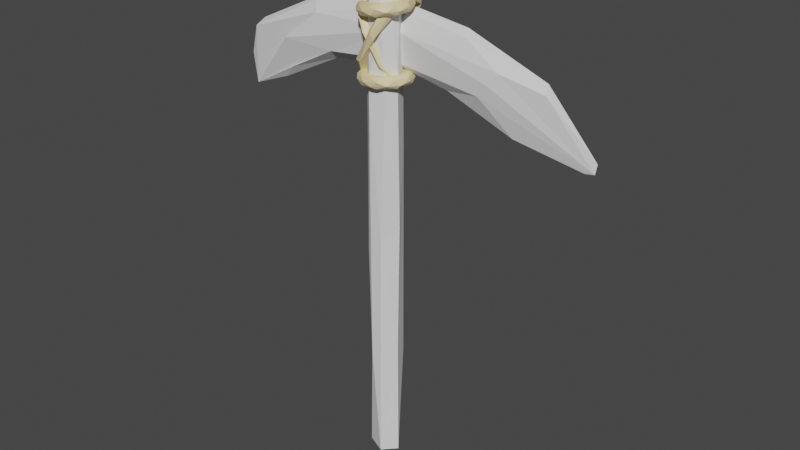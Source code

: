 # Source: Pickaxe.blend  (saved by Blender 2.81.16; exported with 4.5.12 LTS)
import bpy
from mathutils import Matrix  # noqa: F401  (used for matrix-valued properties, if any)

bpy.ops.wm.read_factory_settings(use_empty=True)
scene = bpy.context.scene
scene.name = 'Scene'

# ---- collections
col_collection = bpy.data.collections.new('Collection'); scene.collection.children.link(col_collection)

# ---- materials (node trees are filled in below, after node groups)
mat_001 = bpy.data.materials.new('マテリアル.001')
mat_001.use_transparent_shadow = False

# ---- material node trees
mat_001.use_nodes = True; mat_001.node_tree.nodes.clear()
_N = mat_001.node_tree.nodes; _L = mat_001.node_tree.links
n0 = _N.new('ShaderNodeOutputMaterial'); n0.name = 'マテリアル出力'; n0.location = (300, 300)
n1 = _N.new('ShaderNodeBsdfPrincipled'); n1.name = 'プリンシプルBSDF'; n1.location = (10, 300)
n1.distribution = 'GGX'
n1.subsurface_method = 'BURLEY'
n1.inputs[0].default_value = (0.8276, 0.6819, 0.3813, 1.0)
n1.inputs[3].default_value = 1.45
n1.inputs[27].default_value = (0.0, 0.0, 0.0, 1.0)
n1.inputs[28].default_value = 1.0
_L.new(n1.outputs[0], n0.inputs[0])
n0.is_active_output = True

# ---- world
world_world = bpy.data.worlds.new('World'); scene.world = world_world
world_world.use_nodes = True; world_world.node_tree.nodes.clear()
_N = world_world.node_tree.nodes; _L = world_world.node_tree.links
n0 = _N.new('ShaderNodeOutputWorld'); n0.name = 'World Output'; n0.location = (300, 300)
n1 = _N.new('ShaderNodeBackground'); n1.name = 'Background'; n1.location = (10, 300)
n1.inputs[0].default_value = (0.05088, 0.05088, 0.05088, 1.0)
_L.new(n1.outputs[0], n0.inputs[0])
n0.is_active_output = True
world_world.color = (0.05088, 0.05088, 0.05088)
world_world.use_sun_shadow = False
world_world.sun_shadow_jitter_overblur = 0.0

# ---- meshes
me_x = bpy.data.meshes.new('円柱')
me_x.from_pydata([(0.8617, 0.2192, 2.899), (-0.8881, -0.4881, 2.889), (0.1083, 0.9419, 2.896), (-0.2056, 1.037, 1.102), (0.6671, 0.7605, 0.9237), (0.5773, 0.8643, -1.658), (1.039, -0.2097, -1.485), (1.024, -0.02579, 0.04322), (1.073, -0.2129, -2.946), (1.054, -0.2047, 1.657), (0.2789, -0.8556, 2.905), (0.2913, -1.023, -2.946), (0.6497, -0.8049, 1.594), (-0.3439, -0.9763, 1.454), (0.405, -0.9639, -0.1311), (-0.324, -0.9954, -1.595), (-0.9319, -0.4679, -2.946), (-0.7249, -0.7334, -0.2845), (-0.9918, -0.3837, 1.282), (-1.005, -0.1057, -0.8059), (-0.9111, 0.4486, 2.889), (-0.8841, 0.5571, -2.946), (-0.9109, 0.5278, 0.8092), (0.09653, 1.055, -2.946), (-0.6284, 0.8831, -0.5971), (-0.2332, 1.039, -1.729), (0.6877, 0.1742, 2.936), (-0.7577, -0.4118, 2.926), (0.07148, 0.7667, 2.933), (0.2223, -0.6861, 2.942), (-0.777, 0.3725, 2.926), (0.5787, -0.3584, 2.926), (-0.3143, -0.7123, 2.926), (-0.8358, -0.02697, 2.925), (-0.4013, 0.6767, 2.926), (0.5391, 0.5818, 2.926), (-0.4143, 0.8206, 2.889), (-0.9771, -0.02573, 2.889), (-0.3352, -0.8522, 2.889), (0.6891, -0.4439, 2.889), (0.6225, 0.7162, 2.889)], [], [(0, 39, 10, 9), (10, 39, 0, 40, 2, 36, 20, 37, 1, 38), (21, 25, 23), (22, 3, 24), (24, 21, 19), (18, 20, 22), (16, 19, 21), (18, 19, 17), (11, 15, 16), (13, 18, 17), (13, 17, 15), (14, 13, 15), (14, 15, 11), (6, 14, 11), (10, 12, 9), (12, 14, 7), (6, 11, 8), (4, 9, 7), (4, 6, 5), (4, 7, 6), (4, 0, 9), (23, 5, 8), (2, 4, 3), (25, 5, 23), (24, 3, 4), (18, 13, 10, 38, 1), (23, 8, 11, 16, 21), (25, 24, 5), (3, 20, 36, 2), (22, 20, 3), (24, 25, 21), (19, 22, 24), (19, 18, 22), (18, 1, 37, 20), (15, 19, 16), (15, 17, 19), (14, 12, 13), (12, 10, 13), (6, 7, 14), (7, 9, 12), (5, 6, 8), (4, 2, 40, 0), (24, 4, 5), (26, 31, 29, 32, 27, 33, 30, 34, 28, 35), (30, 20, 36, 34), (20, 30, 33, 37), (29, 10, 38, 32), (10, 29, 31, 39), (28, 2, 40, 35), (34, 36, 2, 28), (35, 40, 0, 26), (37, 33, 27, 1), (32, 38, 1, 27), (39, 31, 26, 0)])
_uv = me_x.uv_layers.new(name='UVマップ')
_uv.uv.foreach_set('vector', [0.7955, 0.9511, 0.6665, 0.9677, 0.5375, 0.9842, 0.7197, 0.8727, 0.3, 0.0507, 0.3906, 0.1717, 0.4811, 0.2927, 0.37, 0.3787, 0.2588, 0.4647, 0.1584, 0.4249, 0.05803, 0.385, 0.06002, 0.249, 0.06201, 0.113, 0.181, 0.08183, 0.165, 0.5392, 0.03625, 0.6237, 0.03066, 0.5143, 0.1678, 0.8107, 0.03976, 0.8362, 0.09568, 0.7103, 0.09568, 0.7103, 0.165, 0.5392, 0.2577, 0.6875, 0.3064, 0.8455, 0.1782, 0.9502, 0.1678, 0.8107, 0.3224, 0.5429, 0.2577, 0.6875, 0.165, 0.5392, 0.3064, 0.8455, 0.2577, 0.6875, 0.3765, 0.7234, 0.5437, 0.5618, 0.4477, 0.6285, 0.3224, 0.5429, 0.4454, 0.8625, 0.3064, 0.8455, 0.3765, 0.7234, 0.4454, 0.8625, 0.3765, 0.7234, 0.4477, 0.6285, 0.5638, 0.7348, 0.4454, 0.8625, 0.4477, 0.6285, 0.5638, 0.7348, 0.4477, 0.6285, 0.5437, 0.5618, 0.7213, 0.6355, 0.5638, 0.7348, 0.5437, 0.5618, 0.5375, 0.9842, 0.6024, 0.8719, 0.7197, 0.8727, 0.6024, 0.8719, 0.5638, 0.7348, 0.7433, 0.7487, 0.7213, 0.6355, 0.5437, 0.5618, 0.7183, 0.5222, 0.8906, 0.8079, 0.7197, 0.8727, 0.7433, 0.7487, 0.8906, 0.8079, 0.7213, 0.6355, 0.9003, 0.6359, 0.8906, 0.8079, 0.7433, 0.7487, 0.7213, 0.6355, 0.8906, 0.8079, 0.7955, 0.9511, 0.7197, 0.8727, 0.9686, 0.5066, 0.9003, 0.6359, 0.7183, 0.5222, 0.9599, 0.9675, 0.8906, 0.8079, 0.9909, 0.8336, 0.9957, 0.6112, 0.9003, 0.6359, 0.9686, 0.5066, 1.0, 0.7411, 0.9909, 0.8336, 0.8906, 0.8079, 0.3064, 0.8455, 0.4454, 0.8625, 0.5375, 0.9842, 0.4333, 0.9713, 0.3292, 0.9583, 0.7666, 0.4754, 0.9303, 0.2478, 0.7093, 0.02588, 0.5285, 0.1873, 0.5484, 0.3796, 0.03625, 0.6237, 0.09568, 0.7103, 0.0, 0.6727, 0.03976, 0.8362, 0.1782, 0.9502, 0.1079, 0.9545, 0.03746, 0.9588, 0.1678, 0.8107, 0.1782, 0.9502, 0.03976, 0.8362, 0.09568, 0.7103, 0.03625, 0.6237, 0.165, 0.5392, 0.2577, 0.6875, 0.1678, 0.8107, 0.09568, 0.7103, 0.2577, 0.6875, 0.3064, 0.8455, 0.1678, 0.8107, 0.3064, 0.8455, 0.3292, 0.9583, 0.2537, 0.9543, 0.1782, 0.9502, 0.4477, 0.6285, 0.2577, 0.6875, 0.3224, 0.5429, 0.4477, 0.6285, 0.3765, 0.7234, 0.2577, 0.6875, 0.5638, 0.7348, 0.6024, 0.8719, 0.4454, 0.8625, 0.6024, 0.8719, 0.5375, 0.9842, 0.4454, 0.8625, 0.7213, 0.6355, 0.7433, 0.7487, 0.5638, 0.7348, 0.7433, 0.7487, 0.7197, 0.8727, 0.6024, 0.8719, 0.9003, 0.6359, 0.7213, 0.6355, 0.7183, 0.5222, 0.8906, 0.8079, 0.9599, 0.9675, 0.8777, 0.9593, 0.7955, 0.9511, 1.0, 0.7411, 0.8906, 0.8079, 0.9003, 0.6359, 0.0, 0.0, 0.0, 0.0, 0.0, 0.0, 0.0, 0.0, 0.0, 0.0, 0.0, 0.0, 0.0, 0.0, 0.0, 0.0, 0.0, 0.0, 0.0, 0.0, 0.0, 0.0, 0.0, 0.0, 0.0, 0.0, 0.0, 0.0, 0.0, 0.0, 0.0, 0.0, 0.0, 0.0, 0.0, 0.0, 0.0, 0.0, 0.0, 0.0, 0.0, 0.0, 0.0, 0.0, 0.0, 0.0, 0.0, 0.0, 0.0, 0.0, 0.0, 0.0, 0.0, 0.0, 0.0, 0.0, 0.0, 0.0, 0.0, 0.0, 0.0, 0.0, 0.0, 0.0, 0.0, 0.0, 0.0, 0.0, 0.0, 0.0, 0.0, 0.0, 0.0, 0.0, 0.0, 0.0, 0.0, 0.0, 0.0, 0.0, 0.0, 0.0, 0.0, 0.0, 0.0, 0.0, 0.0, 0.0, 0.0, 0.0, 0.0, 0.0, 0.0, 0.0, 0.0, 0.0, 0.0, 0.0, 0.0, 0.0])
me_x.use_remesh_fix_poles = True
me_x.use_remesh_preserve_attributes = False
me_x.use_mirror_vertex_groups = False
me_x.update()
me_003 = bpy.data.meshes.new('ベジエ円.003')
me_003.from_pydata([(-0.008355, -0.8155, 0.2762), (-0.2905, -0.4348, 0.1208), (-0.03468, -0.4438, 0.02617), (0.05052, -0.5529, -0.08095), (-0.1957, -0.8668, 0.04098), (-0.4846, -0.5682, 0.1691), (-0.3459, -0.5011, 0.1863), (-0.3296, -0.7422, -0.1821), (-0.4264, -0.7464, 0.1266), (-0.2949, -0.3669, 0.002136), (-0.4048, -0.3785, -0.2342), (-0.5094, -0.4723, -0.3026), (-0.3195, -0.3519, -0.1218), (-0.5989, -0.6768, -0.1016), (-0.7649, -0.4976, -0.04079), (-0.711, -0.4266, 0.08696), (-0.699, -0.4894, -0.2527), (-0.5681, -0.1952, 0.07925), (-0.4564, -0.1431, -0.1138), (-0.8654, -0.3082, -0.1922), (-0.9143, -0.07872, -0.03885), (-0.8564, -0.06489, -0.3065), (-0.6702, 0.09196, 0.07583), (-0.6914, -0.1283, -0.3637), (-0.5172, 0.1046, -0.01048), (-0.5077, 0.08753, -0.2392), (-0.9254, 0.1931, -0.163), (-0.715, 0.3744, 0.09185), (-0.7591, 0.2906, -0.3327), (-0.7703, 0.4637, 0.04254), (-0.7292, 0.6281, -0.08451), (-0.4853, 0.382, 0.1075), (-0.3715, 0.3427, -0.0844), (-0.303, 0.5415, -0.2005), (-0.3166, 0.6714, -0.2369), (-0.6052, 0.6002, -0.2741), (-0.3427, 0.9116, 0.04595), (-0.307, 0.8291, 0.1987), (-0.08623, 0.7852, 0.3056), (-0.1559, 0.6423, 0.248), (-0.1889, 0.5388, 0.1543), (-0.1496, 0.5086, 0.05294), (-0.1287, 0.5342, -0.05723), (-0.221, 0.8609, -0.1506), (0.01092, 0.959, 0.1613), (0.2267, 0.6041, -0.0194), (0.1128, 0.5215, 0.2558), (0.1923, 0.4752, 0.169), (0.1702, 0.5238, 0.04722), (0.58, 0.5873, 0.07041), (0.238, 0.8803, 0.01089), (0.2777, 0.8276, 0.3633), (0.3903, 0.8599, 0.2312), (0.3896, 0.4173, 0.4355), (0.609, 0.6828, 0.1884), (0.3846, 0.2682, 0.2958), (0.4529, 0.3517, 0.09191), (0.7127, 0.3066, 0.1105), (0.6311, 0.5086, 0.4859), (0.7481, 0.5149, 0.3519), (0.8889, 0.2102, 0.2816), (0.6517, 0.2133, 0.553), (0.4664, 0.02135, 0.3232), (0.5492, 0.002487, 0.1799), (0.6415, 0.06412, 0.1207), (0.845, 0.1451, 0.1857), (0.8487, -0.001093, 0.5009), (0.9037, 0.04609, 0.4041), (0.481, -0.1066, 0.4392), (0.6404, -0.2268, 0.5488), (0.6769, -0.3253, 0.09842), (0.7693, -0.3541, 0.1578), (0.8518, -0.3203, 0.3155), (0.5139, -0.3517, 0.0774), (0.6792, -0.476, 0.4474), (0.3419, -0.3054, 0.221), (0.4121, -0.294, 0.1287), (0.3462, -0.59, 0.4502), (0.1949, -0.507, 0.369), (0.2053, -0.4137, 0.2866), (0.5832, -0.6717, 0.2329), (0.2754, -0.8297, 0.2566), (0.2746, -0.7462, -0.009331), (0.18, -0.443, 0.04774), (0.1349, -0.6709, -0.0851), (0.1205, -0.8523, 0.0227), (-0.4972, -0.6328, 1.47), (-0.6145, -0.3905, 1.485), (-0.7243, -0.7296, 1.48), (-0.8358, -0.5052, 1.326), (-1.207, -0.5218, 1.841), (-1.33, -0.2523, 2.251), (-1.277, 0.04778, 2.066), (-1.395, -0.0921, 1.949), (-1.265, -0.01962, 2.304), (-1.593, -0.004366, 2.212), (-1.473, 0.3198, 2.461), (-1.295, 0.612, 2.126), (-1.554, 0.7155, 2.098), (-1.602, 0.7924, 2.203), (-1.141, 0.9821, 2.169), (-1.439, 0.9761, 2.269), (-1.129, 0.8782, 1.891), (-0.6956, 1.1, 1.304), (-1.079, 1.291, 1.612), (-0.9532, 1.337, 1.78), (-0.5018, 1.331, 1.475), (-0.2693, 1.136, 1.167), (-0.3195, 1.411, 0.9774), (0.165, 1.294, 0.6677), (0.1876, 1.173, 0.3247), (0.1541, 0.9844, 0.2917), (0.1454, 0.9037, 0.5458), (0.5937, 0.8048, 0.341), (0.3964, 0.5853, 0.3448), (0.5485, 0.645, 0.01055), (0.6886, 0.2785, 0.1727), (0.4372, 0.04361, 0.01719), (0.3427, 0.3488, 0.2102), (0.4741, -0.2808, 0.3411), (0.4769, -0.01905, 0.427), (0.2357, -0.01144, 0.2732), (0.1712, -0.205, 0.6333), (0.02099, -0.4695, 0.442), (0.0838, -0.6172, 0.6931), (-0.3297, -0.4218, 0.8676), (-0.2591, -0.7453, 1.461), (-0.3138, -0.4877, 1.571), (-0.382, -0.8482, 1.663), (-0.5838, -0.6096, 1.669), (-0.3418, -0.6273, 2.287), (-0.04834, -0.3408, 2.63), (-0.1822, -0.02181, 2.477), (-0.3547, -0.1705, 2.512), (0.03582, -0.09346, 2.606), (-0.2358, -0.07724, 2.834), (0.05506, 0.2674, 2.875), (-0.1401, 0.578, 2.528), (-0.3147, 0.688, 2.734), (-0.2495, 0.7697, 2.836), (-0.0114, 0.9714, 2.42), (-0.09634, 0.965, 2.734), (-0.2521, 0.861, 2.249), (-0.5216, 1.097, 1.536), (-0.4708, 1.3, 2.044), (-0.2486, 1.348, 2.033), (-0.2572, 1.342, 1.468), (-0.3961, 1.135, 1.09), (-0.5936, 1.428, 1.023), (-0.5876, 1.303, 0.4268), (-0.8791, 1.174, 0.2085), (-0.9279, 0.9738, 0.2182), (-0.7072, 0.8881, 0.373), (-0.629, 0.7829, -0.1313), (-0.7401, 0.5496, 0.04054), (-0.9487, 0.6131, -0.284), (-0.7234, 0.2235, -0.3105), (-1.007, -0.02624, -0.1843), (-0.8908, 0.2982, 0.00875), (-0.6983, -0.3711, -0.02844), (-0.6203, -0.09285, 0.01895), (-0.8969, -0.08476, 0.1373), (-0.6145, -0.2905, 0.4015), (-0.8717, -0.5717, 0.4198), (-0.6121, -0.7288, 0.5113), (-0.697, -0.521, 0.9682), (-0.6562, -0.8155, 2.466), (-0.9215, -0.4348, 2.283), (-0.6575, -0.4438, 2.215), (-0.562, -0.5529, 2.117), (-0.8192, -0.8668, 2.213), (-1.119, -0.5682, 2.312), (-0.9832, -0.5011, 2.343), (-0.9301, -0.7422, 1.978), (-1.057, -0.7464, 2.275), (-0.914, -0.3669, 2.165), (-0.9998, -0.3785, 1.919), (-1.097, -0.4723, 1.84), (-0.9261, -0.3519, 2.039), (-1.206, -0.6768, 2.031), (-1.377, -0.4976, 2.075), (-1.337, -0.4266, 2.208), (-1.291, -0.4894, 1.871), (-1.194, -0.1952, 2.214), (-1.063, -0.1431, 2.033), (-1.462, -0.3082, 1.914), (-1.526, -0.07872, 2.062), (-1.442, -0.06489, 1.802), (-1.295, 0.09196, 2.201), (-1.272, -0.1283, 1.761), (-1.134, 0.1046, 2.13), (-1.102, 0.08753, 1.903), (-1.525, 0.1931, 1.938), (-1.341, 0.3744, 2.212), (-1.342, 0.2906, 1.785), (-1.391, 0.4637, 2.158), (-1.337, 0.6281, 2.035), (-1.114, 0.382, 2.251), (-0.9816, 0.3427, 2.071), (-0.9018, 0.5415, 1.962), (-0.9117, 0.6714, 1.925), (-1.195, 0.6002, 1.859), (-0.966, 0.9116, 2.204), (-0.9457, 0.8291, 2.359), (-0.7367, 0.7852, 2.488), (-0.8002, 0.6423, 2.423), (-0.8237, 0.5388, 2.327), (-0.7745, 0.5086, 2.23), (-0.7427, 0.5342, 2.122), (-0.8252, 0.8609, 2.02), (-0.6256, 0.959, 2.354), (-0.3928, 0.6041, 2.195), (-0.5336, 0.5215, 2.458), (-0.4459, 0.4752, 2.379), (-0.4558, 0.5238, 2.256), (-0.05032, 0.5873, 2.32), (-0.3847, 0.8803, 2.227), (-0.3803, 0.8276, 2.581), (-0.255, 0.8599, 2.461), (-0.2762, 0.4173, 2.664), (-0.03322, 0.6828, 2.44), (-0.2672, 0.2682, 2.525), (-0.1788, 0.3517, 2.329), (0.07774, 0.3066, 2.373), (-0.04091, 0.5086, 2.739), (0.08886, 0.5149, 2.617), (0.236, 0.2102, 2.561), (-0.02704, 0.2133, 2.807), (-0.1885, 0.02135, 2.56), (-0.09187, 0.002487, 2.426), (0.005892, 0.06412, 2.376), (0.2019, 0.1451, 2.461), (0.1741, -0.001093, 2.775), (0.2385, 0.04609, 2.684), (-0.1856, -0.1066, 2.677), (-0.03793, -0.2268, 2.802), (0.04332, -0.3253, 2.358), (0.1293, -0.3541, 2.426), (0.1957, -0.3203, 2.591), (-0.1168, -0.3517, 2.32), (0.01077, -0.476, 2.705), (-0.3022, -0.3054, 2.446), (-0.2232, -0.294, 2.361), (-0.3208, -0.59, 2.675), (-0.4632, -0.507, 2.579), (-0.4447, -0.4137, 2.498), (-0.06333, -0.6717, 2.482), (-0.3719, -0.8297, 2.475), (-0.3462, -0.7462, 2.21), (-0.446, -0.443, 2.258), (-0.4776, -0.6709, 2.121), (-0.5027, -0.8523, 2.227)], [], [(1, 6, 78), (7, 84, 82), (8, 4, 0), (9, 1, 2), (10, 2, 3), (12, 9, 2), (13, 7, 4), (14, 13, 8), (16, 11, 7), (17, 5, 6), (18, 9, 12), (19, 16, 13), (20, 19, 14), (20, 14, 15), (21, 23, 16), (22, 15, 17), (25, 18, 10), (24, 22, 17), (24, 17, 18), (26, 21, 19), (27, 20, 15), (31, 27, 22), (31, 22, 24), (32, 24, 25), (43, 34, 35), (34, 45, 33), (51, 44, 37), (46, 39, 40), (45, 48, 42), (52, 50, 44), (46, 53, 39), (53, 61, 38), (56, 47, 48), (57, 45, 49), (59, 54, 52), (60, 49, 54), (62, 53, 55), (63, 55, 56), (57, 64, 56), (60, 65, 49), (67, 60, 59), (68, 61, 53), (69, 66, 61), (5, 77, 78, 6), (70, 64, 57), (73, 63, 64), (74, 72, 66), (69, 74, 66), (75, 68, 62), (76, 75, 63), (80, 71, 72), (78, 77, 69), (81, 80, 74), (82, 70, 71), (83, 75, 76), (84, 73, 70), (0, 81, 77), (85, 82, 80), (2, 79, 75), (3, 83, 73), (84, 3, 73), (0, 4, 81), (2, 1, 79), (3, 2, 83), (77, 5, 0), (3, 84, 11, 10), (85, 7, 82), (5, 8, 0), (4, 7, 85), (1, 9, 18, 17), (7, 11, 84), (8, 13, 4), (10, 12, 2), (15, 14, 8), (5, 15, 8), (13, 16, 7), (1, 17, 6), (14, 19, 13), (10, 11, 23, 25), (10, 18, 12), (17, 15, 5), (16, 23, 11), (19, 21, 16), (25, 23, 34, 33), (20, 26, 19), (25, 24, 18), (22, 27, 15), (21, 28, 23), (29, 26, 20), (27, 29, 20), (26, 28, 21), (29, 30, 26), (32, 31, 24), (33, 32, 25), (23, 28, 35, 34), (28, 26, 30, 35), (30, 29, 37, 36), (29, 27, 38, 37), (27, 31, 39, 38), (31, 32, 41, 40), (40, 39, 31), (35, 30, 36, 43), (42, 41, 32), (33, 42, 32), (43, 36, 44, 50), (37, 44, 36), (33, 45, 42), (40, 41, 47, 46), (38, 51, 37), (41, 42, 48, 47), (49, 34, 43, 50), (34, 49, 45), (58, 51, 38, 61), (51, 52, 44), (39, 53, 38), (52, 54, 50), (52, 51, 58, 59), (46, 55, 53), (47, 55, 46), (45, 56, 48), (54, 49, 50), (59, 58, 66, 67), (57, 56, 45), (56, 55, 47), (59, 60, 54), (56, 64, 63), (49, 65, 57), (57, 65, 71, 70), (61, 66, 58), (62, 68, 53), (63, 62, 55), (68, 69, 61), (65, 60, 72, 71), (67, 72, 60), (66, 72, 67), (70, 73, 64), (63, 75, 62), (73, 76, 63), (74, 80, 72), (69, 77, 74), (68, 78, 69), (68, 79, 78), (75, 79, 68), (77, 81, 74), (80, 82, 71), (73, 83, 76), (82, 84, 70), (81, 85, 80), (83, 2, 75), (79, 1, 78), (81, 4, 85), (91, 88, 86), (94, 86, 87), (89, 92, 87), (90, 93, 89), (94, 91, 86), (95, 98, 93), (97, 96, 94), (99, 98, 95), (97, 100, 96), (100, 105, 101), (104, 98, 99), (103, 102, 98), (105, 104, 101), (103, 107, 102), (106, 108, 105), (109, 108, 106), (108, 110, 104), (112, 107, 103), (104, 111, 103), (110, 111, 104), (111, 112, 103), (109, 110, 108), (113, 109, 106), (113, 106, 107), (113, 110, 109), (114, 113, 112), (111, 118, 112), (115, 117, 111), (120, 113, 114), (117, 121, 118), (120, 119, 116), (118, 122, 120), (120, 124, 119), (124, 123, 119), (125, 122, 121), (89, 125, 123), (88, 123, 124), (88, 90, 89), (125, 89, 87), (91, 90, 88), (92, 94, 87), (89, 93, 92), (90, 95, 93), (90, 91, 95), (94, 96, 91), (92, 97, 94), (91, 96, 95), (93, 98, 92), (121, 117, 123, 125), (98, 97, 92), (96, 99, 95), (96, 101, 99), (96, 100, 101), (98, 102, 97), (97, 102, 100), (101, 104, 99), (100, 106, 105), (104, 103, 98), (102, 107, 100), (100, 107, 106), (105, 108, 104), (112, 113, 107), (113, 115, 110), (112, 118, 114), (110, 115, 111), (113, 116, 115), (111, 117, 118), (116, 117, 115), (118, 120, 114), (116, 119, 117), (113, 120, 116), (121, 122, 118), (119, 123, 117), (120, 86, 124), (120, 122, 86), (125, 87, 122), (124, 86, 88), (122, 87, 86), (88, 89, 123), (131, 128, 126), (134, 126, 127), (129, 132, 127), (130, 133, 129), (134, 131, 126), (135, 138, 133), (137, 136, 134), (139, 138, 135), (137, 140, 136), (140, 145, 141), (144, 138, 139), (143, 142, 138), (145, 144, 141), (143, 147, 142), (146, 148, 145), (149, 148, 146), (148, 150, 144), (152, 147, 143), (144, 151, 143), (150, 151, 144), (151, 152, 143), (149, 150, 148), (153, 149, 146), (153, 146, 147), (153, 150, 149), (154, 153, 152), (151, 158, 152), (155, 157, 151), (160, 153, 154), (157, 161, 158), (160, 159, 156), (158, 162, 160), (160, 164, 159), (164, 163, 159), (165, 162, 161), (129, 165, 163), (128, 163, 164), (128, 130, 129), (165, 129, 127), (131, 130, 128), (132, 134, 127), (129, 133, 132), (130, 135, 133), (130, 131, 135), (134, 136, 131), (132, 137, 134), (131, 136, 135), (133, 138, 132), (161, 157, 163, 165), (138, 137, 132), (136, 139, 135), (136, 141, 139), (136, 140, 141), (138, 142, 137), (137, 142, 140), (141, 144, 139), (140, 146, 145), (144, 143, 138), (142, 147, 140), (140, 147, 146), (145, 148, 144), (152, 153, 147), (153, 155, 150), (152, 158, 154), (150, 155, 151), (153, 156, 155), (151, 157, 158), (156, 157, 155), (158, 160, 154), (156, 159, 157), (153, 160, 156), (161, 162, 158), (159, 163, 157), (160, 126, 164), (160, 162, 126), (165, 127, 162), (164, 126, 128), (162, 127, 126), (128, 129, 163), (167, 172, 244), (173, 250, 248), (174, 170, 166), (175, 167, 168), (176, 168, 169), (178, 175, 168), (179, 173, 170), (180, 179, 174), (182, 177, 173), (183, 171, 172), (184, 175, 178), (185, 182, 179), (186, 185, 180), (186, 180, 181), (187, 189, 182), (188, 181, 183), (191, 184, 176), (190, 188, 183), (190, 183, 184), (192, 187, 185), (193, 186, 181), (197, 193, 188), (197, 188, 190), (198, 190, 191), (209, 200, 201), (200, 211, 199), (217, 210, 203), (212, 205, 206), (211, 214, 208), (218, 216, 210), (212, 219, 205), (219, 227, 204), (222, 213, 214), (223, 211, 215), (225, 220, 218), (226, 215, 220), (228, 219, 221), (229, 221, 222), (223, 230, 222), (226, 231, 215), (233, 226, 225), (234, 227, 219), (235, 232, 227), (171, 243, 244, 172), (236, 230, 223), (239, 229, 230), (240, 238, 232), (235, 240, 232), (241, 234, 228), (242, 241, 229), (246, 237, 238), (244, 243, 235), (247, 246, 240), (248, 236, 237), (249, 241, 242), (250, 239, 236), (166, 247, 243), (251, 248, 246), (168, 245, 241), (169, 249, 239), (250, 169, 239), (166, 170, 247), (168, 167, 245), (169, 168, 249), (243, 171, 166), (169, 250, 177, 176), (251, 173, 248), (171, 174, 166), (170, 173, 251), (167, 175, 184, 183), (173, 177, 250), (174, 179, 170), (176, 178, 168), (181, 180, 174), (171, 181, 174), (179, 182, 173), (167, 183, 172), (180, 185, 179), (176, 177, 189, 191), (176, 184, 178), (183, 181, 171), (182, 189, 177), (185, 187, 182), (191, 189, 200, 199), (186, 192, 185), (191, 190, 184), (188, 193, 181), (187, 194, 189), (195, 192, 186), (193, 195, 186), (192, 194, 187), (195, 196, 192), (198, 197, 190), (199, 198, 191), (189, 194, 201, 200), (194, 192, 196, 201), (196, 195, 203, 202), (195, 193, 204, 203), (193, 197, 205, 204), (197, 198, 207, 206), (206, 205, 197), (201, 196, 202, 209), (208, 207, 198), (199, 208, 198), (209, 202, 210, 216), (203, 210, 202), (199, 211, 208), (206, 207, 213, 212), (204, 217, 203), (207, 208, 214, 213), (215, 200, 209, 216), (200, 215, 211), (224, 217, 204, 227), (217, 218, 210), (205, 219, 204), (218, 220, 216), (218, 217, 224, 225), (212, 221, 219), (213, 221, 212), (211, 222, 214), (220, 215, 216), (225, 224, 232, 233), (223, 222, 211), (222, 221, 213), (225, 226, 220), (222, 230, 229), (215, 231, 223), (223, 231, 237, 236), (227, 232, 224), (228, 234, 219), (229, 228, 221), (234, 235, 227), (231, 226, 238, 237), (233, 238, 226), (232, 238, 233), (236, 239, 230), (229, 241, 228), (239, 242, 229), (240, 246, 238), (235, 243, 240), (234, 244, 235), (234, 245, 244), (241, 245, 234), (243, 247, 240), (246, 248, 237), (239, 249, 242), (248, 250, 236), (247, 251, 246), (249, 168, 241), (245, 167, 244), (247, 170, 251)])
me_003.materials.append(mat_001)
me_003.use_remesh_fix_poles = True
me_003.use_remesh_preserve_attributes = False
me_003.use_mirror_vertex_groups = False
me_003.update()
me_001 = bpy.data.meshes.new('ベジエカーブ.001')
me_001.from_pydata([(-1.386, -0.2813, -0.01788), (-1.404, -0.02505, -0.0002998), (-1.301, 0.2289, 0.0614), (-0.9564, 0.2168, 0.1227), (-0.9476, -0.02965, 0.06072), (-1.05, -0.1429, -0.0002997), (-0.9476, -0.02965, -0.06132), (-0.9564, 0.2168, -0.1233), (-1.283, 0.2794, -0.03319), (-0.6855, 0.552, 0.05772), (-0.6586, 0.4678, 0.1054), (-0.5394, 0.1946, 0.09209), (-0.5486, 0.1216, -0.0002996), (-0.5834, 0.2302, -0.1059), (-0.6586, 0.4678, -0.106), (-0.6855, 0.552, -0.05832), (-0.6935, 0.5758, -0.0002998), (-0.4538, 0.1708, -0.05997), (0.07023, 0.4858, -0.1228), (0.006107, 0.6334, 0.06153), (0.07023, 0.4858, 0.1222), (-0.005679, 0.2518, 0.08936), (0.005452, 0.1857, -0.0002996), (-0.00568, 0.2518, -0.08996), (-0.03423, 0.6655, -0.03321), (0.5922, 0.5365, 0.06144), (0.8718, 0.3601, 0.1067), (0.7941, 0.2632, 0.1228), (0.7191, 0.1619, 0.1058), (0.4434, 0.1154, 0.03252), (0.7034, 0.07339, -0.06093), (0.7191, 0.1619, -0.1064), (0.7941, 0.2632, -0.1234), (0.8718, 0.3601, -0.1073), (0.5573, 0.5787, -0.0332), (1.202, 0.2794, 0.06137), (0.9608, -0.09759, 0.03253), (1.17, 0.3316, -0.03318), (1.55, -0.1904, -0.00287), (1.476, -0.204, -0.005725), (1.559, -0.1153, -0.01238)], [], [(1, 8, 0), (11, 3, 0), (12, 4, 5), (6, 12, 5), (7, 13, 0), (1, 0, 2, 8), (13, 17, 6), (20, 10, 3), (14, 18, 7), (23, 17, 13), (24, 15, 16), (22, 29, 21), (26, 35, 25), (37, 33, 34), (26, 38, 35), (27, 38, 26), (36, 38, 28), (39, 36, 30), (38, 31, 32), (38, 33, 37), (5, 0, 6), (5, 4, 0), (8, 2, 9, 16), (2, 0, 10, 9), (14, 0, 8, 15), (3, 10, 0), (4, 11, 0), (0, 13, 6), (0, 14, 7), (24, 16, 9, 19), (8, 16, 15), (12, 11, 4), (6, 17, 12), (11, 20, 3), (7, 18, 13), (19, 9, 10, 20), (21, 11, 12, 22), (11, 21, 20), (12, 17, 23, 22), (14, 15, 24, 18), (18, 23, 13), (34, 24, 19, 25), (25, 19, 20, 26), (27, 20, 21, 28), (20, 27, 26), (22, 23, 30, 29), (21, 29, 28), (23, 18, 32, 31), (31, 30, 23), (18, 24, 34, 33), (33, 32, 18), (37, 34, 25, 35), (40, 37, 35, 38), (29, 36, 28), (30, 36, 29), (38, 27, 28), (30, 31, 38, 39), (36, 39, 38), (32, 33, 38), (40, 38, 37)])
me_001.use_remesh_fix_poles = True
me_001.use_remesh_preserve_attributes = False
me_001.use_mirror_vertex_groups = False
me_001.update()

# ---- curves / text
cu_x = bpy.data.curves.new('ベジエカーブ', 'CURVE')
cu_x.dimensions = '3D'
cu_x.use_path = True
cu_x.use_path_clamp = True
cu_x.fill_mode = 'FULL'

# ---- objects
ob_x = bpy.data.objects.new('円柱', me_x)
ob_x_1 = bpy.data.objects.new('ベジエカーブ', cu_x)
ob_003 = bpy.data.objects.new('ベジエ円.003', me_003)
ob_001 = bpy.data.objects.new('ベジエカーブ.001', me_001)

# ---- transforms, parenting, visibility, modifiers, constraints
ob_x.location = (0.0, 0.0, 0.0)
ob_x.scale = (0.3846, 0.3846, 2.032)
ob_x.lineart.crease_threshold = 0.0
ob_x_1.location = (0.0, 0.0, 5.948)
ob_x_1.lineart.crease_threshold = 0.0
ob_003.location = (0.0, 0.0, 3.419)
ob_003.rotation_euler = (0.0, 0.2786, 0.0)
ob_003.scale = (0.6591, 0.6591, 0.6591)
ob_003.lineart.crease_threshold = 0.0
ob_001.location = (0.0, 0.3958, 3.054)
ob_001.rotation_euler = (1.571, -0.0, 0.0)
ob_001.scale = (3.152, 2.937, 2.497)
ob_001.lineart.crease_threshold = 0.0

# ---- collection membership
col_collection.objects.link(ob_x)
col_collection.objects.link(ob_x_1)
col_collection.objects.link(ob_003)
col_collection.objects.link(ob_001)

# ---- scene / render settings (as saved in the file)
scene.frame_start = 1; scene.frame_end = 250; scene.frame_set(1)
scene.render.engine = 'BLENDER_EEVEE_NEXT'
scene.cycles.use_denoising = False
scene.cycles.samples = 128
scene.cycles.sampling_pattern = 'TABULATED_SOBOL'
scene.cycles.use_adaptive_sampling = False
scene.cycles.use_light_tree = False
scene.view_settings.view_transform = 'Filmic'
bpy.context.view_layer.update()

# ---- added for rendering (the .blend has no active camera and no usable light): camera, sun
cam_auto = bpy.data.cameras.new('AutoCamera')
cam_auto.lens = 50.0
cam_auto.sensor_width = 36.0
cam_auto.clip_end = 1000.0
ob_auto_camera = bpy.data.objects.new('AutoCamera', cam_auto)
scene.collection.objects.link(ob_auto_camera)
ob_auto_camera.location = (14.3553, -16.7499, 11.286)
ob_auto_camera.rotation_euler = (1.09748, -7.21219e-08, 0.694738)
scene.camera = ob_auto_camera
light_auto_sun = bpy.data.lights.new('AutoSun', 'SUN')
light_auto_sun.energy = 3.0
light_auto_sun.angle = 0.0523599
ob_auto_sun = bpy.data.objects.new('AutoSun', light_auto_sun)
scene.collection.objects.link(ob_auto_sun)
ob_auto_sun.rotation_euler = (0.872665, 0.174533, 0.523599)
bpy.context.view_layer.update()
